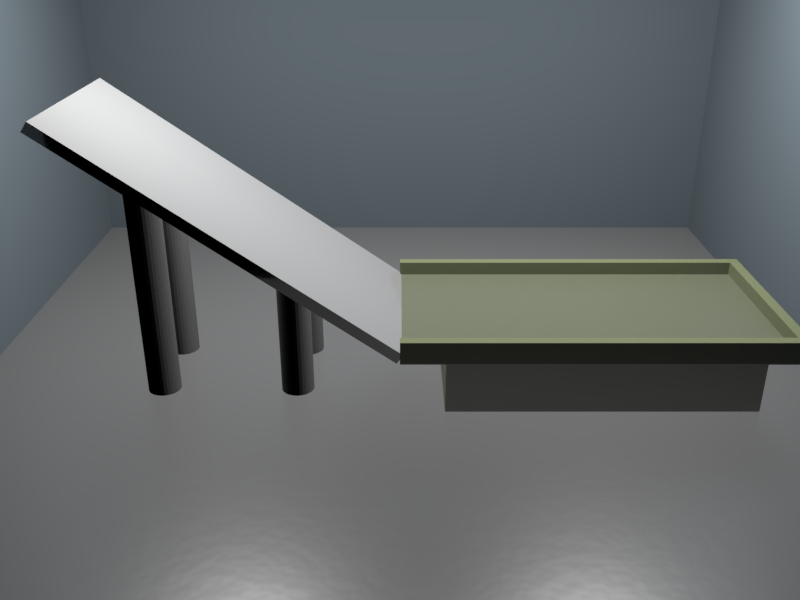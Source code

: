 # Source: new_scene.blend  (saved by Blender 2.79.7; exported with 4.5.12 LTS)
import bpy
from mathutils import Matrix  # noqa: F401  (used for matrix-valued properties, if any)

bpy.ops.wm.read_factory_settings(use_empty=True)
scene = bpy.context.scene
scene.name = 'Scene'

# ---- collections
col_collection_1 = bpy.data.collections.new('Collection 1'); scene.collection.children.link(col_collection_1)

# ---- materials (node trees are filled in below, after node groups)
mat_wall = bpy.data.materials.new('wall')
mat_wall.alpha_threshold = 0.0
mat_wall.roughness = 0.5
mat_table = bpy.data.materials.new('table')
mat_table.alpha_threshold = 0.0
mat_table.preview_render_type = 'SHADERBALL'
mat_table.roughness = 0.5
mat_pillars = bpy.data.materials.new('pillars')
mat_pillars.alpha_threshold = 0.0
mat_pillars.roughness = 0.5
mat_material_007 = bpy.data.materials.new('Material.007')
mat_material_007.alpha_threshold = 0.0
mat_material_007.roughness = 0.5
mat_material_008 = bpy.data.materials.new('Material.008')
mat_material_008.alpha_threshold = 0.0
mat_material_008.roughness = 0.5
mat_material_000 = bpy.data.materials.new('Material.000')
mat_material_000.alpha_threshold = 0.0
mat_material_000.roughness = 0.5
mat_slope = bpy.data.materials.new('Slope')
mat_slope.alpha_threshold = 0.0
mat_slope.roughness = 0.5
mat_ground = bpy.data.materials.new('ground')
mat_ground.alpha_threshold = 0.0
mat_ground.roughness = 0.5

# ---- material node trees
mat_wall.use_nodes = True; mat_wall.node_tree.nodes.clear()
_N = mat_wall.node_tree.nodes; _L = mat_wall.node_tree.links
n0 = _N.new('ShaderNodeTexCoord'); n0.name = 'Texture Coordinate'; n0.location = (-1017, 301)
n1 = _N.new('ShaderNodeBsdfDiffuse'); n1.name = 'Diffuse BSDF'; n1.location = (-218, 328)
n1.inputs[0].default_value = (0.3405, 0.4163, 0.4718, 1.0)
n1.inputs[1].default_value = 0.2917
n2 = _N.new('ShaderNodeOutputMaterial'); n2.name = 'Material Output'; n2.location = (247, 162)
_L.new(n1.outputs[0], n2.inputs[0])
n2.is_active_output = True
mat_table.use_nodes = True; mat_table.node_tree.nodes.clear()
_N = mat_table.node_tree.nodes; _L = mat_table.node_tree.links
n0 = _N.new('ShaderNodeBsdfAnisotropic'); n0.name = 'Glossy BSDF'; n0.location = (-84, 235)
n0.distribution = 'GGX'
n0.inputs[1].default_value = 0.3162
n1 = _N.new('ShaderNodeMixShader'); n1.name = 'Mix Shader'; n1.location = (271, 438)
n1.inputs[0].default_value = 0.5001
n2 = _N.new('ShaderNodeBsdfDiffuse'); n2.name = 'Diffuse BSDF'; n2.location = (-87, 411)
n2.inputs[0].default_value = (0.8927, 1.0, 0.579, 1.0)
n2.inputs[1].default_value = 0.567
n3 = _N.new('ShaderNodeTexVoronoi'); n3.name = 'Voronoi Texture'; n3.location = (-182, 753)
n3.inputs[2].default_value = 1000.0
n4 = _N.new('ShaderNodeOutputMaterial'); n4.name = 'Material Output'; n4.location = (707, 685)
n5 = _N.new('ShaderNodeGamma'); n5.name = 'Gamma'; n5.location = (58, 753)
n5.inputs[1].default_value = 2.0
n6 = _N.new('ShaderNodeTexCoord'); n6.name = 'Texture Coordinate'; n6.location = (-488, 693)
n7 = _N.new('ShaderNodeMixShader'); n7.name = 'Mix Shader.001'; n7.location = (512, 458)
n7.inputs[0].default_value = 0.4364
n8 = _N.new('ShaderNodeBsdfDiffuse'); n8.name = 'Diffuse BSDF.001'; n8.location = (245, 627)
n9 = _N.new('ShaderNodeDisplacement'); n9.name = 'Displacement'; n9.location = (495, 677)
n9.inputs[1].default_value = 0.0
n9.inputs[2].default_value = 3.7
n10 = _N.new('ShaderNodeMath'); n10.name = 'Math'; n10.location = (0, 0)
n10.operation = 'MULTIPLY'
_L.new(n2.outputs[0], n1.inputs[1])
_L.new(n0.outputs[0], n1.inputs[2])
_L.new(n1.outputs[0], n7.inputs[2])
_L.new(n6.outputs[3], n3.inputs[0])
_L.new(n5.outputs[0], n8.inputs[0])
_L.new(n8.outputs[0], n7.inputs[1])
_L.new(n7.outputs[0], n4.inputs[0])
_L.new(n8.outputs[0], n9.inputs[0])
_L.new(n9.outputs[0], n4.inputs[2])
_L.new(n10.outputs[0], n5.inputs[0])
_L.new(n3.outputs[0], n10.inputs[0])
_L.new(n3.outputs[0], n10.inputs[1])
n4.is_active_output = True
mat_pillars.use_nodes = True; mat_pillars.node_tree.nodes.clear()
_N = mat_pillars.node_tree.nodes; _L = mat_pillars.node_tree.links
n0 = _N.new('ShaderNodeGamma'); n0.name = 'Gamma'; n0.location = (159, 600)
n0.inputs[1].default_value = 2.0
n1 = _N.new('ShaderNodeBsdfDiffuse'); n1.name = 'Diffuse BSDF.001'; n1.location = (333, 511)
n2 = _N.new('ShaderNodeMixShader'); n2.name = 'Mix Shader'; n2.location = (462, 299)
n3 = _N.new('ShaderNodeOutputMaterial'); n3.name = 'Material Output'; n3.location = (654, 409)
n4 = _N.new('ShaderNodeBsdfDiffuse'); n4.name = 'Diffuse BSDF'; n4.location = (164, 225)
n5 = _N.new('ShaderNodeTexVoronoi'); n5.name = 'Voronoi Texture'; n5.location = (-51, 605)
n5.inputs[2].default_value = 100.0
n6 = _N.new('ShaderNodeTexCoord'); n6.name = 'Texture Coordinate'; n6.location = (-249, 611)
n7 = _N.new('ShaderNodeDisplacement'); n7.name = 'Displacement'; n7.location = (494, 460)
n7.inputs[1].default_value = 0.0
n7.inputs[2].default_value = 0.1
n8 = _N.new('ShaderNodeMath'); n8.name = 'Math'; n8.location = (0, 0)
n8.operation = 'MULTIPLY'
_L.new(n4.outputs[0], n2.inputs[2])
_L.new(n1.outputs[0], n2.inputs[1])
_L.new(n0.outputs[0], n1.inputs[0])
_L.new(n6.outputs[3], n5.inputs[0])
_L.new(n2.outputs[0], n3.inputs[0])
_L.new(n1.outputs[0], n7.inputs[0])
_L.new(n7.outputs[0], n3.inputs[2])
_L.new(n8.outputs[0], n0.inputs[0])
_L.new(n5.outputs[0], n8.inputs[0])
_L.new(n5.outputs[0], n8.inputs[1])
n3.is_active_output = True
mat_material_007.use_nodes = True; mat_material_007.node_tree.nodes.clear()
_N = mat_material_007.node_tree.nodes; _L = mat_material_007.node_tree.links
n0 = _N.new('ShaderNodeBsdfAnisotropic'); n0.name = 'Glossy BSDF'; n0.location = (-84, 235)
n0.distribution = 'GGX'
n0.inputs[1].default_value = 0.3162
n1 = _N.new('ShaderNodeTexCoord'); n1.name = 'Texture Coordinate'; n1.location = (-432, 784)
n2 = _N.new('ShaderNodeMixShader'); n2.name = 'Mix Shader'; n2.location = (271, 438)
n2.inputs[0].default_value = 0.191
n3 = _N.new('ShaderNodeBsdfDiffuse'); n3.name = 'Diffuse BSDF'; n3.location = (-87, 411)
n3.inputs[0].default_value = (0.8927, 1.0, 0.579, 1.0)
n3.inputs[1].default_value = 0.567
n4 = _N.new('ShaderNodeTexVoronoi'); n4.name = 'Voronoi Texture'; n4.location = (-182, 753)
n4.inputs[2].default_value = 300.0
n5 = _N.new('ShaderNodeMixShader'); n5.name = 'Mix Shader.001'; n5.location = (515, 619)
n6 = _N.new('ShaderNodeBsdfDiffuse'); n6.name = 'Diffuse BSDF.001'; n6.location = (271, 674)
n7 = _N.new('ShaderNodeOutputMaterial'); n7.name = 'Material Output'; n7.location = (707, 685)
n8 = _N.new('ShaderNodeGamma'); n8.name = 'Gamma'; n8.location = (58, 753)
n8.inputs[1].default_value = 8.0
n9 = _N.new('ShaderNodeDisplacement'); n9.name = 'Displacement'; n9.location = (489, 679)
n9.inputs[1].default_value = 0.0
n9.inputs[2].default_value = 0.1
n10 = _N.new('ShaderNodeMath'); n10.name = 'Math'; n10.location = (0, 0)
n10.operation = 'MULTIPLY'
_L.new(n3.outputs[0], n2.inputs[1])
_L.new(n0.outputs[0], n2.inputs[2])
_L.new(n2.outputs[0], n5.inputs[2])
_L.new(n1.outputs[3], n4.inputs[0])
_L.new(n8.outputs[0], n6.inputs[0])
_L.new(n6.outputs[0], n5.inputs[1])
_L.new(n5.outputs[0], n7.inputs[0])
_L.new(n6.outputs[0], n9.inputs[0])
_L.new(n9.outputs[0], n7.inputs[2])
_L.new(n10.outputs[0], n8.inputs[0])
_L.new(n4.outputs[0], n10.inputs[0])
_L.new(n4.outputs[0], n10.inputs[1])
n7.is_active_output = True
mat_material_008.use_nodes = True; mat_material_008.node_tree.nodes.clear()
_N = mat_material_008.node_tree.nodes; _L = mat_material_008.node_tree.links
n0 = _N.new('ShaderNodeBsdfAnisotropic'); n0.name = 'Glossy BSDF'; n0.location = (-84, 235)
n0.distribution = 'GGX'
n0.inputs[1].default_value = 0.3162
n1 = _N.new('ShaderNodeTexCoord'); n1.name = 'Texture Coordinate'; n1.location = (-432, 784)
n2 = _N.new('ShaderNodeMixShader'); n2.name = 'Mix Shader'; n2.location = (271, 438)
n2.inputs[0].default_value = 0.191
n3 = _N.new('ShaderNodeBsdfDiffuse'); n3.name = 'Diffuse BSDF'; n3.location = (-87, 411)
n3.inputs[0].default_value = (0.8927, 1.0, 0.579, 1.0)
n3.inputs[1].default_value = 0.567
n4 = _N.new('ShaderNodeTexVoronoi'); n4.name = 'Voronoi Texture'; n4.location = (-182, 753)
n4.inputs[2].default_value = 300.0
n5 = _N.new('ShaderNodeMixShader'); n5.name = 'Mix Shader.001'; n5.location = (515, 619)
n6 = _N.new('ShaderNodeBsdfDiffuse'); n6.name = 'Diffuse BSDF.001'; n6.location = (271, 674)
n7 = _N.new('ShaderNodeOutputMaterial'); n7.name = 'Material Output'; n7.location = (707, 685)
n8 = _N.new('ShaderNodeGamma'); n8.name = 'Gamma'; n8.location = (58, 753)
n8.inputs[1].default_value = 8.0
n9 = _N.new('ShaderNodeDisplacement'); n9.name = 'Displacement'; n9.location = (489, 679)
n9.inputs[1].default_value = 0.0
n9.inputs[2].default_value = 0.1
n10 = _N.new('ShaderNodeMath'); n10.name = 'Math'; n10.location = (0, 0)
n10.operation = 'MULTIPLY'
_L.new(n3.outputs[0], n2.inputs[1])
_L.new(n0.outputs[0], n2.inputs[2])
_L.new(n2.outputs[0], n5.inputs[2])
_L.new(n1.outputs[3], n4.inputs[0])
_L.new(n8.outputs[0], n6.inputs[0])
_L.new(n6.outputs[0], n5.inputs[1])
_L.new(n5.outputs[0], n7.inputs[0])
_L.new(n6.outputs[0], n9.inputs[0])
_L.new(n9.outputs[0], n7.inputs[2])
_L.new(n10.outputs[0], n8.inputs[0])
_L.new(n4.outputs[0], n10.inputs[0])
_L.new(n4.outputs[0], n10.inputs[1])
n7.is_active_output = True
mat_material_000.use_nodes = True; mat_material_000.node_tree.nodes.clear()
_N = mat_material_000.node_tree.nodes; _L = mat_material_000.node_tree.links
n0 = _N.new('ShaderNodeBsdfAnisotropic'); n0.name = 'Glossy BSDF'; n0.location = (-84, 235)
n0.distribution = 'GGX'
n0.inputs[1].default_value = 0.3162
n1 = _N.new('ShaderNodeMixShader'); n1.name = 'Mix Shader'; n1.location = (271, 438)
n1.inputs[0].default_value = 0.191
n2 = _N.new('ShaderNodeBsdfDiffuse'); n2.name = 'Diffuse BSDF'; n2.location = (-87, 411)
n2.inputs[0].default_value = (0.8927, 1.0, 0.579, 1.0)
n2.inputs[1].default_value = 0.567
n3 = _N.new('ShaderNodeTexVoronoi'); n3.name = 'Voronoi Texture'; n3.location = (-182, 753)
n3.inputs[2].default_value = 300.0
n4 = _N.new('ShaderNodeBsdfDiffuse'); n4.name = 'Diffuse BSDF.001'; n4.location = (271, 674)
n5 = _N.new('ShaderNodeOutputMaterial'); n5.name = 'Material Output'; n5.location = (707, 685)
n6 = _N.new('ShaderNodeGamma'); n6.name = 'Gamma'; n6.location = (58, 753)
n6.inputs[1].default_value = 8.0
n7 = _N.new('ShaderNodeDisplacement'); n7.name = 'Displacement'; n7.location = (489, 679)
n7.inputs[1].default_value = 0.0
n7.inputs[2].default_value = 0.1
n8 = _N.new('ShaderNodeMixShader'); n8.name = 'Mix Shader.001'; n8.location = (600, 420)
n9 = _N.new('ShaderNodeTexCoord'); n9.name = 'Texture Coordinate'; n9.location = (-488, 693)
n10 = _N.new('ShaderNodeMath'); n10.name = 'Math'; n10.location = (0, 0)
n10.operation = 'MULTIPLY'
_L.new(n2.outputs[0], n1.inputs[1])
_L.new(n0.outputs[0], n1.inputs[2])
_L.new(n1.outputs[0], n8.inputs[2])
_L.new(n9.outputs[3], n3.inputs[0])
_L.new(n6.outputs[0], n4.inputs[0])
_L.new(n4.outputs[0], n8.inputs[1])
_L.new(n8.outputs[0], n5.inputs[0])
_L.new(n4.outputs[0], n7.inputs[0])
_L.new(n7.outputs[0], n5.inputs[2])
_L.new(n10.outputs[0], n6.inputs[0])
_L.new(n3.outputs[0], n10.inputs[0])
_L.new(n3.outputs[0], n10.inputs[1])
n5.is_active_output = True
mat_slope.use_nodes = True; mat_slope.node_tree.nodes.clear()
_N = mat_slope.node_tree.nodes; _L = mat_slope.node_tree.links
n0 = _N.new('ShaderNodeTexCoord'); n0.name = 'Texture Coordinate'; n0.location = (-1322, 459)
n1 = _N.new('ShaderNodeTexNoise'); n1.name = 'Noise Texture'; n1.location = (-1126, 467)
n1.inputs[2].default_value = 30.0
n1.inputs[3].default_value = 1.0
n2 = _N.new('ShaderNodeBump'); n2.name = 'Bump'; n2.location = (-945, 459)
n2.inputs[0].default_value = 0.05
n2.inputs[1].default_value = 0.02
n2.inputs[2].default_value = 1.0
n3 = _N.new('ShaderNodeBsdfDiffuse'); n3.name = 'Diffuse BSDF.001'; n3.location = (-738, 448)
n3.inputs[0].default_value = (1.0, 1.0, 1.0, 1.0)
n3.inputs[1].default_value = 0.3917
n4 = _N.new('ShaderNodeBsdfAnisotropic'); n4.name = 'Glossy BSDF'; n4.location = (-737, 284)
n4.distribution = 'BECKMANN'
n4.inputs[1].default_value = 0.135
n5 = _N.new('ShaderNodeBsdfAnisotropic'); n5.name = 'Glossy BSDF.001'; n5.location = (-468, 277)
n5.distribution = 'BECKMANN'
n5.inputs[1].default_value = 0.05
n6 = _N.new('ShaderNodeMixShader'); n6.name = 'Mix Shader'; n6.location = (-466, 461)
n7 = _N.new('ShaderNodeLayerWeight'); n7.name = 'Layer Weight.001'; n7.location = (-442, 625)
n7.inputs[0].default_value = 0.6
n8 = _N.new('ShaderNodeMixShader'); n8.name = 'Mix Shader.001'; n8.location = (-210, 456)
n9 = _N.new('ShaderNodeOutputMaterial'); n9.name = 'Material Output.001'; n9.location = (75, 446)
n10 = _N.new('ShaderNodeLayerWeight'); n10.name = 'Layer Weight'; n10.location = (-736, 615)
_L.new(n8.outputs[0], n9.inputs[0])
_L.new(n6.outputs[0], n8.inputs[1])
_L.new(n5.outputs[0], n8.inputs[2])
_L.new(n7.outputs[0], n8.inputs[0])
_L.new(n4.outputs[0], n6.inputs[2])
_L.new(n3.outputs[0], n6.inputs[1])
_L.new(n10.outputs[0], n6.inputs[0])
_L.new(n1.outputs[0], n2.inputs[3])
_L.new(n2.outputs[0], n3.inputs[2])
_L.new(n2.outputs[0], n4.inputs[4])
_L.new(n0.outputs[3], n1.inputs[0])
n9.is_active_output = True
mat_ground.use_nodes = True; mat_ground.node_tree.nodes.clear()
_N = mat_ground.node_tree.nodes; _L = mat_ground.node_tree.links
n0 = _N.new('ShaderNodeMixShader'); n0.name = 'Mix Shader'; n0.location = (29, 397)
n0.inputs[0].default_value = 0.7455
n1 = _N.new('ShaderNodeOutputMaterial'); n1.name = 'Material Output'; n1.location = (247, 162)
n2 = _N.new('ShaderNodeBsdfAnisotropic'); n2.name = 'Glossy BSDF'; n2.location = (-212, 514)
n2.inputs[1].default_value = 0.3417
n3 = _N.new('ShaderNodeBump'); n3.name = 'Bump'; n3.location = (-465, 446)
n3.inputs[0].default_value = 0.01
n3.inputs[1].default_value = 1.5
n3.inputs[2].default_value = 1.0
n4 = _N.new('ShaderNodeTexNoise'); n4.name = 'Noise Texture'; n4.location = (-838, 443)
n4.inputs[2].default_value = 30.0
n4.inputs[3].default_value = 1.0
n5 = _N.new('ShaderNodeTexCoord'); n5.name = 'Texture Coordinate.001'; n5.location = (-1092, 419)
n6 = _N.new('ShaderNodeBsdfDiffuse'); n6.name = 'Diffuse BSDF'; n6.location = (-218, 328)
n6.inputs[0].default_value = (0.4039, 0.4039, 0.4039, 1.0)
n6.inputs[1].default_value = 0.7333
_L.new(n0.outputs[0], n1.inputs[0])
_L.new(n6.outputs[0], n0.inputs[2])
_L.new(n2.outputs[0], n0.inputs[1])
_L.new(n4.outputs[0], n3.inputs[3])
_L.new(n5.outputs[3], n4.inputs[0])
_L.new(n3.outputs[0], n6.inputs[2])
_L.new(n3.outputs[0], n2.inputs[4])
n1.is_active_output = True

# ---- world
world_world = bpy.data.worlds.new('World'); scene.world = world_world
world_world.color = (0.0, 0.0, 0.0)
world_world.use_sun_shadow = False
world_world.sun_shadow_jitter_overblur = 0.0

# ---- cameras
cam_camera = bpy.data.cameras.new('Camera')
cam_camera.clip_end = 300.0
cam_camera.lens = 35.0
cam_camera.sensor_width = 32.0
cam_camera.sensor_height = 18.0
cam_camera.ortho_scale = 7.314
cam_camera.dof.focus_distance = 0.0

# ---- lights
light_area = bpy.data.lights.new('Area', 'AREA')
light_area.transmission_factor = 0.0
light_area.use_shadow = False
light_area.energy = 1.178e+04
light_area.shadow_buffer_clip_start = 0.5
light_area.shadow_soft_size = 1.0
light_area.shadow_maximum_resolution = 0.006
light_area.use_absolute_resolution = True
light_area.shape = 'RECTANGLE'
light_area.size = 1.0
light_area.size_y = 10.0
light_area.cycles.max_bounces = 500
light_area_001 = bpy.data.lights.new('Area.001', 'AREA')
light_area_001.transmission_factor = 0.0
light_area_001.use_shadow = False
light_area_001.energy = 1.178e+04
light_area_001.shadow_buffer_clip_start = 0.5
light_area_001.shadow_soft_size = 1.0
light_area_001.shadow_maximum_resolution = 0.006
light_area_001.use_absolute_resolution = True
light_area_001.shape = 'RECTANGLE'
light_area_001.size = 1.0
light_area_001.size_y = 10.0
light_area_001.cycles.max_bounces = 500

# ---- meshes
me_plane = bpy.data.meshes.new('Plane')
me_plane.from_pydata([(-1.0, -1.0, 0.0), (1.0, -1.0, 0.0), (-1.0, 1.0, 0.0), (1.0, 1.0, 0.0)], [], [(0, 1, 3, 2)])
me_plane.materials.append(mat_wall)
me_plane.use_remesh_preserve_volume = False
me_plane.use_remesh_preserve_attributes = False
me_plane.use_mirror_vertex_groups = False
me_plane.update()
me_cube_002 = bpy.data.meshes.new('Cube.002')
me_cube_002.from_pydata([(-1.0, -1.0, -1.0), (-1.0, -1.0, 1.0), (-1.0, 1.0, -1.0), (-1.0, 1.0, 1.0), (1.0, -1.0, -1.0), (1.0, -1.0, 1.0), (1.0, 1.0, -1.0), (1.0, 1.0, 1.0)], [], [(0, 1, 3, 2), (2, 3, 7, 6), (6, 7, 5, 4), (4, 5, 1, 0), (2, 6, 4, 0), (7, 3, 1, 5)])
me_cube_002.materials.append(mat_table)
me_cube_002.use_remesh_preserve_volume = False
me_cube_002.use_remesh_preserve_attributes = False
me_cube_002.use_mirror_vertex_groups = False
me_cube_002.update()
me_cylinder_001 = bpy.data.meshes.new('Cylinder.001')
me_cylinder_001.from_pydata([(0.0, 1.0, -1.0), (0.0, 1.0, 1.0), (0.1951, 0.9808, -1.0), (0.1951, 0.9808, 1.0), (0.3827, 0.9239, -1.0), (0.3827, 0.9239, 1.0), (0.5556, 0.8315, -1.0), (0.5556, 0.8315, 1.0), (0.7071, 0.7071, -1.0), (0.7071, 0.7071, 1.0), (0.8315, 0.5556, -1.0), (0.8315, 0.5556, 1.0), (0.9239, 0.3827, -1.0), (0.9239, 0.3827, 1.0), (0.9808, 0.1951, -1.0), (0.9808, 0.1951, 1.0), (1.0, 7.55e-08, -1.0), (1.0, 7.55e-08, 1.0), (0.9808, -0.1951, -1.0), (0.9808, -0.1951, 1.0), (0.9239, -0.3827, -1.0), (0.9239, -0.3827, 1.0), (0.8315, -0.5556, -1.0), (0.8315, -0.5556, 1.0), (0.7071, -0.7071, -1.0), (0.7071, -0.7071, 1.0), (0.5556, -0.8315, -1.0), (0.5556, -0.8315, 1.0), (0.3827, -0.9239, -1.0), (0.3827, -0.9239, 1.0), (0.1951, -0.9808, -1.0), (0.1951, -0.9808, 1.0), (-3.258e-07, -1.0, -1.0), (-3.258e-07, -1.0, 1.0), (-0.1951, -0.9808, -1.0), (-0.1951, -0.9808, 1.0), (-0.3827, -0.9239, -1.0), (-0.3827, -0.9239, 1.0), (-0.5556, -0.8315, -1.0), (-0.5556, -0.8315, 1.0), (-0.7071, -0.7071, -1.0), (-0.7071, -0.7071, 1.0), (-0.8315, -0.5556, -1.0), (-0.8315, -0.5556, 1.0), (-0.9239, -0.3827, -1.0), (-0.9239, -0.3827, 1.0), (-0.9808, -0.1951, -1.0), (-0.9808, -0.1951, 1.0), (-1.0, 9.656e-07, -1.0), (-1.0, 9.656e-07, 1.0), (-0.9808, 0.1951, -1.0), (-0.9808, 0.1951, 1.0), (-0.9239, 0.3827, -1.0), (-0.9239, 0.3827, 1.0), (-0.8315, 0.5556, -1.0), (-0.8315, 0.5556, 1.0), (-0.7071, 0.7071, -1.0), (-0.7071, 0.7071, 1.0), (-0.5556, 0.8315, -1.0), (-0.5556, 0.8315, 1.0), (-0.3827, 0.9239, -1.0), (-0.3827, 0.9239, 1.0), (-0.1951, 0.9808, -1.0), (-0.1951, 0.9808, 1.0)], [], [(0, 1, 3, 2), (2, 3, 5, 4), (4, 5, 7, 6), (6, 7, 9, 8), (8, 9, 11, 10), (10, 11, 13, 12), (12, 13, 15, 14), (14, 15, 17, 16), (16, 17, 19, 18), (18, 19, 21, 20), (20, 21, 23, 22), (22, 23, 25, 24), (24, 25, 27, 26), (26, 27, 29, 28), (28, 29, 31, 30), (30, 31, 33, 32), (32, 33, 35, 34), (34, 35, 37, 36), (36, 37, 39, 38), (38, 39, 41, 40), (40, 41, 43, 42), (42, 43, 45, 44), (44, 45, 47, 46), (46, 47, 49, 48), (48, 49, 51, 50), (50, 51, 53, 52), (52, 53, 55, 54), (54, 55, 57, 56), (56, 57, 59, 58), (58, 59, 61, 60), (3, 1, 63, 61, 59, 57, 55, 53, 51, 49, 47, 45, 43, 41, 39, 37, 35, 33, 31, 29, 27, 25, 23, 21, 19, 17, 15, 13, 11, 9, 7, 5), (60, 61, 63, 62), (62, 63, 1, 0), (0, 2, 4, 6, 8, 10, 12, 14, 16, 18, 20, 22, 24, 26, 28, 30, 32, 34, 36, 38, 40, 42, 44, 46, 48, 50, 52, 54, 56, 58, 60, 62)])
me_cylinder_001.materials.append(mat_pillars)
me_cylinder_001.use_remesh_preserve_volume = False
me_cylinder_001.use_remesh_preserve_attributes = False
me_cylinder_001.use_mirror_vertex_groups = False
me_cylinder_001.update()
me_cylinder_005 = bpy.data.meshes.new('Cylinder.005')
me_cylinder_005.from_pydata([(0.0, 1.0, -1.0), (0.0, 1.0, 1.0), (0.1951, 0.9808, -1.0), (0.1951, 0.9808, 1.0), (0.3827, 0.9239, -1.0), (0.3827, 0.9239, 1.0), (0.5556, 0.8315, -1.0), (0.5556, 0.8315, 1.0), (0.7071, 0.7071, -1.0), (0.7071, 0.7071, 1.0), (0.8315, 0.5556, -1.0), (0.8315, 0.5556, 1.0), (0.9239, 0.3827, -1.0), (0.9239, 0.3827, 1.0), (0.9808, 0.1951, -1.0), (0.9808, 0.1951, 1.0), (1.0, 7.55e-08, -1.0), (1.0, 7.55e-08, 1.0), (0.9808, -0.1951, -1.0), (0.9808, -0.1951, 1.0), (0.9239, -0.3827, -1.0), (0.9239, -0.3827, 1.0), (0.8315, -0.5556, -1.0), (0.8315, -0.5556, 1.0), (0.7071, -0.7071, -1.0), (0.7071, -0.7071, 1.0), (0.5556, -0.8315, -1.0), (0.5556, -0.8315, 1.0), (0.3827, -0.9239, -1.0), (0.3827, -0.9239, 1.0), (0.1951, -0.9808, -1.0), (0.1951, -0.9808, 1.0), (-3.258e-07, -1.0, -1.0), (-3.258e-07, -1.0, 1.0), (-0.1951, -0.9808, -1.0), (-0.1951, -0.9808, 1.0), (-0.3827, -0.9239, -1.0), (-0.3827, -0.9239, 1.0), (-0.5556, -0.8315, -1.0), (-0.5556, -0.8315, 1.0), (-0.7071, -0.7071, -1.0), (-0.7071, -0.7071, 1.0), (-0.8315, -0.5556, -1.0), (-0.8315, -0.5556, 1.0), (-0.9239, -0.3827, -1.0), (-0.9239, -0.3827, 1.0), (-0.9808, -0.1951, -1.0), (-0.9808, -0.1951, 1.0), (-1.0, 9.656e-07, -1.0), (-1.0, 9.656e-07, 1.0), (-0.9808, 0.1951, -1.0), (-0.9808, 0.1951, 1.0), (-0.9239, 0.3827, -1.0), (-0.9239, 0.3827, 1.0), (-0.8315, 0.5556, -1.0), (-0.8315, 0.5556, 1.0), (-0.7071, 0.7071, -1.0), (-0.7071, 0.7071, 1.0), (-0.5556, 0.8315, -1.0), (-0.5556, 0.8315, 1.0), (-0.3827, 0.9239, -1.0), (-0.3827, 0.9239, 1.0), (-0.1951, 0.9808, -1.0), (-0.1951, 0.9808, 1.0)], [], [(0, 1, 3, 2), (2, 3, 5, 4), (4, 5, 7, 6), (6, 7, 9, 8), (8, 9, 11, 10), (10, 11, 13, 12), (12, 13, 15, 14), (14, 15, 17, 16), (16, 17, 19, 18), (18, 19, 21, 20), (20, 21, 23, 22), (22, 23, 25, 24), (24, 25, 27, 26), (26, 27, 29, 28), (28, 29, 31, 30), (30, 31, 33, 32), (32, 33, 35, 34), (34, 35, 37, 36), (36, 37, 39, 38), (38, 39, 41, 40), (40, 41, 43, 42), (42, 43, 45, 44), (44, 45, 47, 46), (46, 47, 49, 48), (48, 49, 51, 50), (50, 51, 53, 52), (52, 53, 55, 54), (54, 55, 57, 56), (56, 57, 59, 58), (58, 59, 61, 60), (3, 1, 63, 61, 59, 57, 55, 53, 51, 49, 47, 45, 43, 41, 39, 37, 35, 33, 31, 29, 27, 25, 23, 21, 19, 17, 15, 13, 11, 9, 7, 5), (60, 61, 63, 62), (62, 63, 1, 0), (0, 2, 4, 6, 8, 10, 12, 14, 16, 18, 20, 22, 24, 26, 28, 30, 32, 34, 36, 38, 40, 42, 44, 46, 48, 50, 52, 54, 56, 58, 60, 62)])
me_cylinder_005.materials.append(mat_pillars)
me_cylinder_005.use_remesh_preserve_volume = False
me_cylinder_005.use_remesh_preserve_attributes = False
me_cylinder_005.use_mirror_vertex_groups = False
me_cylinder_005.update()
me_cylinder_006 = bpy.data.meshes.new('Cylinder.006')
me_cylinder_006.from_pydata([(0.0, 1.0, -1.0), (0.0, 1.0, 1.0), (0.1951, 0.9808, -1.0), (0.1951, 0.9808, 1.0), (0.3827, 0.9239, -1.0), (0.3827, 0.9239, 1.0), (0.5556, 0.8315, -1.0), (0.5556, 0.8315, 1.0), (0.7071, 0.7071, -1.0), (0.7071, 0.7071, 1.0), (0.8315, 0.5556, -1.0), (0.8315, 0.5556, 1.0), (0.9239, 0.3827, -1.0), (0.9239, 0.3827, 1.0), (0.9808, 0.1951, -1.0), (0.9808, 0.1951, 1.0), (1.0, 7.55e-08, -1.0), (1.0, 7.55e-08, 1.0), (0.9808, -0.1951, -1.0), (0.9808, -0.1951, 1.0), (0.9239, -0.3827, -1.0), (0.9239, -0.3827, 1.0), (0.8315, -0.5556, -1.0), (0.8315, -0.5556, 1.0), (0.7071, -0.7071, -1.0), (0.7071, -0.7071, 1.0), (0.5556, -0.8315, -1.0), (0.5556, -0.8315, 1.0), (0.3827, -0.9239, -1.0), (0.3827, -0.9239, 1.0), (0.1951, -0.9808, -1.0), (0.1951, -0.9808, 1.0), (-3.258e-07, -1.0, -1.0), (-3.258e-07, -1.0, 1.0), (-0.1951, -0.9808, -1.0), (-0.1951, -0.9808, 1.0), (-0.3827, -0.9239, -1.0), (-0.3827, -0.9239, 1.0), (-0.5556, -0.8315, -1.0), (-0.5556, -0.8315, 1.0), (-0.7071, -0.7071, -1.0), (-0.7071, -0.7071, 1.0), (-0.8315, -0.5556, -1.0), (-0.8315, -0.5556, 1.0), (-0.9239, -0.3827, -1.0), (-0.9239, -0.3827, 1.0), (-0.9808, -0.1951, -1.0), (-0.9808, -0.1951, 1.0), (-1.0, 9.656e-07, -1.0), (-1.0, 9.656e-07, 1.0), (-0.9808, 0.1951, -1.0), (-0.9808, 0.1951, 1.0), (-0.9239, 0.3827, -1.0), (-0.9239, 0.3827, 1.0), (-0.8315, 0.5556, -1.0), (-0.8315, 0.5556, 1.0), (-0.7071, 0.7071, -1.0), (-0.7071, 0.7071, 1.0), (-0.5556, 0.8315, -1.0), (-0.5556, 0.8315, 1.0), (-0.3827, 0.9239, -1.0), (-0.3827, 0.9239, 1.0), (-0.1951, 0.9808, -1.0), (-0.1951, 0.9808, 1.0)], [], [(0, 1, 3, 2), (2, 3, 5, 4), (4, 5, 7, 6), (6, 7, 9, 8), (8, 9, 11, 10), (10, 11, 13, 12), (12, 13, 15, 14), (14, 15, 17, 16), (16, 17, 19, 18), (18, 19, 21, 20), (20, 21, 23, 22), (22, 23, 25, 24), (24, 25, 27, 26), (26, 27, 29, 28), (28, 29, 31, 30), (30, 31, 33, 32), (32, 33, 35, 34), (34, 35, 37, 36), (36, 37, 39, 38), (38, 39, 41, 40), (40, 41, 43, 42), (42, 43, 45, 44), (44, 45, 47, 46), (46, 47, 49, 48), (48, 49, 51, 50), (50, 51, 53, 52), (52, 53, 55, 54), (54, 55, 57, 56), (56, 57, 59, 58), (58, 59, 61, 60), (3, 1, 63, 61, 59, 57, 55, 53, 51, 49, 47, 45, 43, 41, 39, 37, 35, 33, 31, 29, 27, 25, 23, 21, 19, 17, 15, 13, 11, 9, 7, 5), (60, 61, 63, 62), (62, 63, 1, 0), (0, 2, 4, 6, 8, 10, 12, 14, 16, 18, 20, 22, 24, 26, 28, 30, 32, 34, 36, 38, 40, 42, 44, 46, 48, 50, 52, 54, 56, 58, 60, 62)])
me_cylinder_006.materials.append(mat_pillars)
me_cylinder_006.use_remesh_preserve_volume = False
me_cylinder_006.use_remesh_preserve_attributes = False
me_cylinder_006.use_mirror_vertex_groups = False
me_cylinder_006.update()
me_cube_007 = bpy.data.meshes.new('Cube.007')
me_cube_007.from_pydata([(-1.0, -1.0, -1.0), (-1.0, -1.0, 1.0), (-1.0, 1.0, -1.0), (-1.0, 1.0, 1.0), (1.0, -1.0, -1.0), (1.0, -1.0, 1.0), (1.0, 1.0, -1.0), (1.0, 1.0, 1.0)], [], [(0, 1, 3, 2), (2, 3, 7, 6), (6, 7, 5, 4), (4, 5, 1, 0), (2, 6, 4, 0), (7, 3, 1, 5)])
me_cube_007.materials.append(mat_material_007)
me_cube_007.use_remesh_preserve_volume = False
me_cube_007.use_remesh_preserve_attributes = False
me_cube_007.use_mirror_vertex_groups = False
me_cube_007.update()
me_cube_009 = bpy.data.meshes.new('Cube.009')
me_cube_009.from_pydata([(-1.0, -1.0, -1.0), (-1.0, -1.0, 1.0), (-1.0, 1.0, -1.0), (-1.0, 1.0, 1.0), (1.0, -1.0, -1.0), (1.0, -1.0, 1.0), (1.0, 1.0, -1.0), (1.0, 1.0, 1.0)], [], [(0, 1, 3, 2), (2, 3, 7, 6), (6, 7, 5, 4), (4, 5, 1, 0), (2, 6, 4, 0), (7, 3, 1, 5)])
me_cube_009.materials.append(mat_material_008)
me_cube_009.use_remesh_preserve_volume = False
me_cube_009.use_remesh_preserve_attributes = False
me_cube_009.use_mirror_vertex_groups = False
me_cube_009.update()
me_cube_010 = bpy.data.meshes.new('Cube.010')
me_cube_010.from_pydata([(-1.0, -1.0, -1.0), (-1.0, -1.0, 1.0), (-1.0, 1.0, -1.0), (-1.0, 1.0, 1.0), (1.0, -1.0, -1.0), (1.0, -1.0, 1.0), (1.0, 1.0, -1.0), (1.0, 1.0, 1.0)], [], [(0, 1, 3, 2), (2, 3, 7, 6), (6, 7, 5, 4), (4, 5, 1, 0), (2, 6, 4, 0), (7, 3, 1, 5)])
me_cube_010.materials.append(mat_table)
me_cube_010.use_remesh_preserve_volume = False
me_cube_010.use_remesh_preserve_attributes = False
me_cube_010.use_mirror_vertex_groups = False
me_cube_010.update()
me_cube = bpy.data.meshes.new('Cube')
me_cube.from_pydata([(-1.0, -1.0, -1.0), (-1.0, -1.0, 1.0), (-1.0, 1.0, -1.0), (-1.0, 1.0, 1.0), (1.0, -1.0, -1.0), (1.0, -1.0, 1.0), (1.0, 1.0, -1.0), (1.0, 1.0, 1.0)], [], [(0, 1, 3, 2), (2, 3, 7, 6), (6, 7, 5, 4), (4, 5, 1, 0), (2, 6, 4, 0), (7, 3, 1, 5)])
me_cube.materials.append(mat_material_000)
me_cube.use_remesh_preserve_volume = False
me_cube.use_remesh_preserve_attributes = False
me_cube.use_mirror_vertex_groups = False
me_cube.update()
me_cube_004 = bpy.data.meshes.new('Cube.004')
me_cube_004.from_pydata([(-1.0, -1.0, -1.0), (-1.0, -1.0, 1.0), (-1.0, 1.0, -1.0), (-1.0, 1.0, 1.0), (1.0, -1.0, -1.0), (1.0, -1.0, 1.0), (1.0, 1.0, -1.0), (1.0, 1.0, 1.0)], [], [(0, 1, 3, 2), (2, 3, 7, 6), (6, 7, 5, 4), (4, 5, 1, 0), (2, 6, 4, 0), (7, 3, 1, 5)])
me_cube_004.materials.append(mat_slope)
me_cube_004.use_remesh_preserve_volume = False
me_cube_004.use_remesh_preserve_attributes = False
me_cube_004.use_mirror_vertex_groups = False
me_cube_004.update()
me_cylinder = bpy.data.meshes.new('Cylinder')
me_cylinder.from_pydata([(0.0, 1.0, -1.0), (0.0, 1.0, 1.0), (0.1951, 0.9808, -1.0), (0.1951, 0.9808, 1.0), (0.3827, 0.9239, -1.0), (0.3827, 0.9239, 1.0), (0.5556, 0.8315, -1.0), (0.5556, 0.8315, 1.0), (0.7071, 0.7071, -1.0), (0.7071, 0.7071, 1.0), (0.8315, 0.5556, -1.0), (0.8315, 0.5556, 1.0), (0.9239, 0.3827, -1.0), (0.9239, 0.3827, 1.0), (0.9808, 0.1951, -1.0), (0.9808, 0.1951, 1.0), (1.0, 7.55e-08, -1.0), (1.0, 7.55e-08, 1.0), (0.9808, -0.1951, -1.0), (0.9808, -0.1951, 1.0), (0.9239, -0.3827, -1.0), (0.9239, -0.3827, 1.0), (0.8315, -0.5556, -1.0), (0.8315, -0.5556, 1.0), (0.7071, -0.7071, -1.0), (0.7071, -0.7071, 1.0), (0.5556, -0.8315, -1.0), (0.5556, -0.8315, 1.0), (0.3827, -0.9239, -1.0), (0.3827, -0.9239, 1.0), (0.1951, -0.9808, -1.0), (0.1951, -0.9808, 1.0), (-3.258e-07, -1.0, -1.0), (-3.258e-07, -1.0, 1.0), (-0.1951, -0.9808, -1.0), (-0.1951, -0.9808, 1.0), (-0.3827, -0.9239, -1.0), (-0.3827, -0.9239, 1.0), (-0.5556, -0.8315, -1.0), (-0.5556, -0.8315, 1.0), (-0.7071, -0.7071, -1.0), (-0.7071, -0.7071, 1.0), (-0.8315, -0.5556, -1.0), (-0.8315, -0.5556, 1.0), (-0.9239, -0.3827, -1.0), (-0.9239, -0.3827, 1.0), (-0.9808, -0.1951, -1.0), (-0.9808, -0.1951, 1.0), (-1.0, 9.656e-07, -1.0), (-1.0, 9.656e-07, 1.0), (-0.9808, 0.1951, -1.0), (-0.9808, 0.1951, 1.0), (-0.9239, 0.3827, -1.0), (-0.9239, 0.3827, 1.0), (-0.8315, 0.5556, -1.0), (-0.8315, 0.5556, 1.0), (-0.7071, 0.7071, -1.0), (-0.7071, 0.7071, 1.0), (-0.5556, 0.8315, -1.0), (-0.5556, 0.8315, 1.0), (-0.3827, 0.9239, -1.0), (-0.3827, 0.9239, 1.0), (-0.1951, 0.9808, -1.0), (-0.1951, 0.9808, 1.0)], [], [(0, 1, 3, 2), (2, 3, 5, 4), (4, 5, 7, 6), (6, 7, 9, 8), (8, 9, 11, 10), (10, 11, 13, 12), (12, 13, 15, 14), (14, 15, 17, 16), (16, 17, 19, 18), (18, 19, 21, 20), (20, 21, 23, 22), (22, 23, 25, 24), (24, 25, 27, 26), (26, 27, 29, 28), (28, 29, 31, 30), (30, 31, 33, 32), (32, 33, 35, 34), (34, 35, 37, 36), (36, 37, 39, 38), (38, 39, 41, 40), (40, 41, 43, 42), (42, 43, 45, 44), (44, 45, 47, 46), (46, 47, 49, 48), (48, 49, 51, 50), (50, 51, 53, 52), (52, 53, 55, 54), (54, 55, 57, 56), (56, 57, 59, 58), (58, 59, 61, 60), (3, 1, 63, 61, 59, 57, 55, 53, 51, 49, 47, 45, 43, 41, 39, 37, 35, 33, 31, 29, 27, 25, 23, 21, 19, 17, 15, 13, 11, 9, 7, 5), (60, 61, 63, 62), (62, 63, 1, 0), (0, 2, 4, 6, 8, 10, 12, 14, 16, 18, 20, 22, 24, 26, 28, 30, 32, 34, 36, 38, 40, 42, 44, 46, 48, 50, 52, 54, 56, 58, 60, 62)])
me_cylinder.materials.append(mat_pillars)
me_cylinder.use_remesh_preserve_volume = False
me_cylinder.use_remesh_preserve_attributes = False
me_cylinder.use_mirror_vertex_groups = False
me_cylinder.update()
me_plane_001 = bpy.data.meshes.new('Plane.001')
me_plane_001.from_pydata([(-1.0, -1.0, 0.0), (1.0, -1.0, 0.0), (-1.0, 1.0, 0.0), (1.0, 1.0, 0.0)], [], [(0, 1, 3, 2)])
me_plane_001.materials.append(mat_wall)
me_plane_001.use_remesh_preserve_volume = False
me_plane_001.use_remesh_preserve_attributes = False
me_plane_001.use_mirror_vertex_groups = False
me_plane_001.update()
me_plane_002 = bpy.data.meshes.new('Plane.002')
me_plane_002.from_pydata([(-1.0, -1.0, 0.0), (1.0, -1.0, 0.0), (-1.0, 1.0, 0.0), (1.0, 1.0, 0.0)], [], [(0, 1, 3, 2)])
me_plane_002.materials.append(mat_ground)
me_plane_002.use_remesh_preserve_volume = False
me_plane_002.use_remesh_preserve_attributes = False
me_plane_002.use_mirror_vertex_groups = False
me_plane_002.update()
me_plane_003 = bpy.data.meshes.new('Plane.003')
me_plane_003.from_pydata([(-1.0, -1.0, 0.0), (1.0, -1.0, 0.0), (-1.0, 1.0, 0.0), (1.0, 1.0, 0.0)], [], [(0, 1, 3, 2)])
me_plane_003.materials.append(mat_wall)
me_plane_003.use_remesh_preserve_volume = False
me_plane_003.use_remesh_preserve_attributes = False
me_plane_003.use_mirror_vertex_groups = False
me_plane_003.update()

# ---- objects
ob_area = bpy.data.objects.new('Area', light_area)
ob_plane = bpy.data.objects.new('Plane', me_plane)
ob_empty = bpy.data.objects.new('Empty', None)
ob_camera = bpy.data.objects.new('Camera', cam_camera)
ob_cube_001 = bpy.data.objects.new('Cube.001', me_cube_002)
ob_cylinder_001 = bpy.data.objects.new('Cylinder.001', me_cylinder_001)
ob_cylinder_002 = bpy.data.objects.new('Cylinder.002', me_cylinder_005)
ob_cylinder_003 = bpy.data.objects.new('Cylinder.003', me_cylinder_006)
ob_floor_002 = bpy.data.objects.new('Floor.002', me_cube_007)
ob_floor_003 = bpy.data.objects.new('Floor.003', me_cube_009)
ob_floor = bpy.data.objects.new('Floor', me_cube_010)
ob_gaurd_000 = bpy.data.objects.new('Gaurd.000', me_cube)
ob_ramp = bpy.data.objects.new('Ramp', me_cube_004)
ob_cylinder = bpy.data.objects.new('Cylinder', me_cylinder)
ob_plane_001 = bpy.data.objects.new('Plane.001', me_plane_001)
ob_plane_002 = bpy.data.objects.new('Plane.002', me_plane_002)
ob_plane_003 = bpy.data.objects.new('Plane.003', me_plane_003)
ob_area_001 = bpy.data.objects.new('Area.001', light_area_001)

# ---- transforms, parenting, visibility, modifiers, constraints
ob_area.location = (-17.75, 0.8503, 45.48)
ob_area.lineart.crease_threshold = 0.0
ob_plane.location = (0.0, 40.0, 30.0)
ob_plane.rotation_euler = (1.571, 0.0, 0.0)
ob_plane.scale = (40.0, 40.0, 40.0)
ob_plane.lineart.crease_threshold = 0.0
ob_empty.location = (0.0, 0.0, 1.0)
ob_empty.lineart.crease_threshold = 0.0
ob_camera.location = (0.0, -75.0, 35.22)
ob_camera.rotation_euler = (1.109, 0.0, 0.8149)
ob_camera.lock_rotations_4d = False
ob_camera.empty_display_type = 'ARROWS'
ob_camera.color = (0.0, 0.0, 0.0, 0.0)
ob_camera.display_type = 'WIRE'
ob_camera.lineart.crease_threshold = 0.0
_c = ob_camera.constraints.new('TRACK_TO'); _c.name = 'Track To'
_c.target = ob_empty
_c.use_target_z = True
ob_cube_001.location = (18.0, -0.7515, -3.781)
ob_cube_001.rotation_euler = (0.0, -0.0, 3.142)
ob_cube_001.scale = (14.0, 7.5, 2.5)
ob_cube_001.lineart.crease_threshold = 0.0
ob_cylinder_001.location = (-9.486, -4.0, -5.25)
ob_cylinder_001.rotation_euler = (0.0, -0.0, 3.142)
ob_cylinder_001.scale = (1.5, 1.5, 10.0)
ob_cylinder_001.lineart.crease_threshold = 0.0
ob_cylinder_002.location = (-21.91, 4.0, 3.0)
ob_cylinder_002.rotation_euler = (0.0, -0.0, 3.142)
ob_cylinder_002.scale = (1.5, 1.5, 10.0)
ob_cylinder_002.lineart.crease_threshold = 0.0
ob_cylinder_003.location = (-21.91, -4.0, 3.0)
ob_cylinder_003.rotation_euler = (0.0, -0.0, 3.142)
ob_cylinder_003.scale = (1.5, 1.5, 10.0)
ob_cylinder_003.lineart.crease_threshold = 0.0
ob_floor_002.location = (17.5, -8.906, 0.3)
ob_floor_002.rotation_euler = (0.0, -0.0, 3.142)
ob_floor_002.scale = (17.5, 0.5, 1.0)
ob_floor_002.lineart.crease_threshold = 0.0
ob_floor_003.location = (34.5, 0.09363, 0.3)
ob_floor_003.rotation_euler = (0.0, -0.0, 4.712)
ob_floor_003.scale = (9.5, 0.5, 1.0)
ob_floor_003.lineart.crease_threshold = 0.0
ob_floor.location = (17.5, 0.0004213, -0.5)
ob_floor.rotation_euler = (0.0, -0.0, -3.142)
ob_floor.scale = (17.5, 9.0, 0.5)
ob_floor.lineart.crease_threshold = 0.0
ob_gaurd_000.location = (17.5, 9.094, 0.3)
ob_gaurd_000.rotation_euler = (0.0, -0.0, 3.142)
ob_gaurd_000.scale = (17.5, 0.5, 1.0)
ob_gaurd_000.lineart.crease_threshold = 0.0
ob_ramp.location = (-14.34, 0.0, 9.538)
ob_ramp.rotation_euler = (0.0, -0.6109, 3.142)
ob_ramp.scale = (17.5, 9.0, 0.5)
ob_ramp.lineart.crease_threshold = 0.0
ob_cylinder.location = (-9.239, 4.0, -5.25)
ob_cylinder.rotation_euler = (0.0, -0.0, 3.142)
ob_cylinder.scale = (1.5, 1.5, 10.0)
ob_cylinder.lineart.crease_threshold = 0.0
ob_plane_001.location = (-40.0, 0.0, 30.0)
ob_plane_001.rotation_euler = (0.0, 1.571, 0.0)
ob_plane_001.scale = (40.0, 40.0, 40.0)
ob_plane_001.lineart.crease_threshold = 0.0
ob_plane_002.location = (0.0, 0.0, -6.164)
ob_plane_002.scale = (40.0, 40.0, 40.0)
ob_plane_002.lineart.crease_threshold = 0.0
ob_plane_003.location = (40.0, 0.0, 30.0)
ob_plane_003.rotation_euler = (0.0, 1.571, 0.0)
ob_plane_003.scale = (40.0, 40.0, 40.0)
ob_plane_003.lineart.crease_threshold = 0.0
ob_area_001.location = (23.28, 0.8503, 45.48)
ob_area_001.lineart.crease_threshold = 0.0

# ---- collection membership
col_collection_1.objects.link(ob_area)
col_collection_1.objects.link(ob_plane)
col_collection_1.objects.link(ob_empty)
col_collection_1.objects.link(ob_camera)
col_collection_1.objects.link(ob_cube_001)
col_collection_1.objects.link(ob_cylinder_001)
col_collection_1.objects.link(ob_cylinder_002)
col_collection_1.objects.link(ob_cylinder_003)
col_collection_1.objects.link(ob_floor_002)
col_collection_1.objects.link(ob_floor_003)
col_collection_1.objects.link(ob_floor)
col_collection_1.objects.link(ob_gaurd_000)
col_collection_1.objects.link(ob_ramp)
col_collection_1.objects.link(ob_cylinder)
col_collection_1.objects.link(ob_plane_001)
col_collection_1.objects.link(ob_plane_002)
col_collection_1.objects.link(ob_plane_003)
col_collection_1.objects.link(ob_area_001)

# ---- scene / render settings (as saved in the file)
scene.camera = ob_camera
scene.frame_start = 1; scene.frame_end = 900; scene.frame_set(22)
scene.render.engine = 'CYCLES'
scene.render.resolution_x = 640
scene.render.resolution_y = 480
scene.render.fps = 60
scene.render.dither_intensity = 0.0
scene.cycles.use_denoising = False
scene.cycles.samples = 128
scene.cycles.sampling_pattern = 'TABULATED_SOBOL'
scene.cycles.light_sampling_threshold = 0.0
scene.cycles.use_adaptive_sampling = False
scene.cycles.use_light_tree = False
scene.cycles.caustics_reflective = False
scene.cycles.caustics_refractive = False
scene.cycles.max_bounces = 8
scene.cycles.diffuse_bounces = 0
scene.cycles.glossy_bounces = 1
scene.cycles.transmission_bounces = 2
scene.cycles.sample_clamp_direct = 4.0
scene.cycles.sample_clamp_indirect = 1.0
scene.view_settings.view_transform = 'Standard'
bpy.context.view_layer.update()
